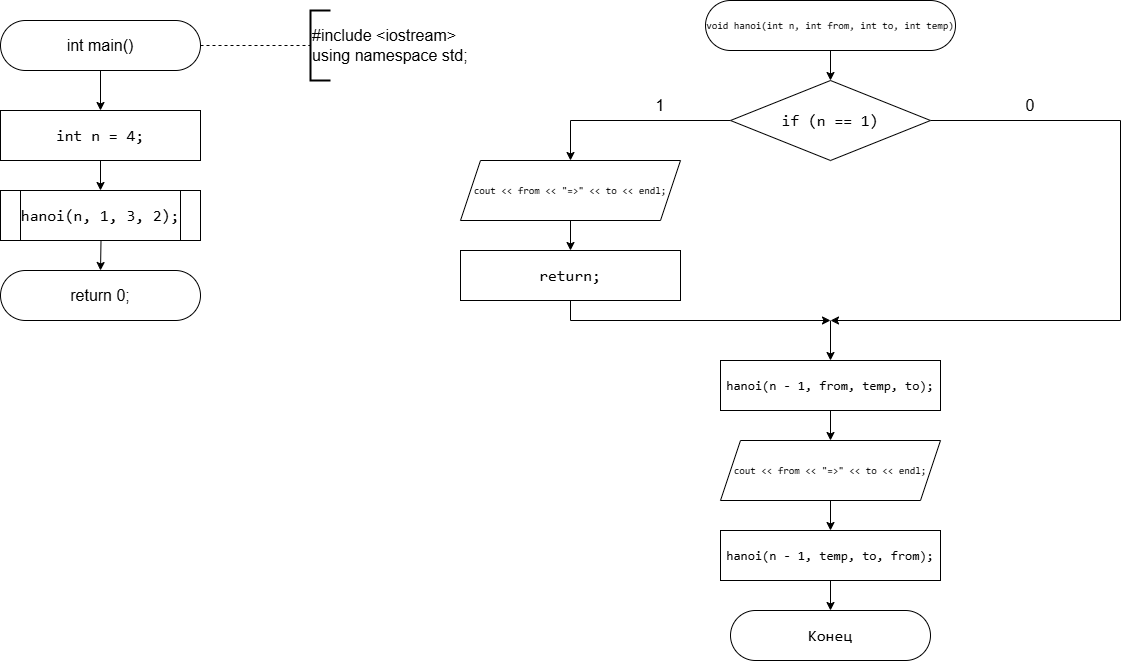

The diagram above was exported from draw.io. Its source (the exported page's mxGraphModel, read from the mxfile embedded in the PNG):
<mxGraphModel dx="1489" dy="803" grid="1" gridSize="10" guides="1" tooltips="1" connect="1" arrows="1" fold="1" page="1" pageScale="1" pageWidth="827" pageHeight="1169" background="#ffffff" math="0" shadow="0">
  <root>
    <mxCell id="0" />
    <mxCell id="1" parent="0" />
    <mxCell id="hB0lIIvVdErVKtxGj3Qo-1" edge="1" parent="1" source="hB0lIIvVdErVKtxGj3Qo-2" style="edgeStyle=orthogonalEdgeStyle;rounded=0;orthogonalLoop=1;jettySize=auto;html=1;" target="hB0lIIvVdErVKtxGj3Qo-7" value=" ">
      <mxGeometry relative="1" as="geometry" />
    </mxCell>
    <mxCell id="hB0lIIvVdErVKtxGj3Qo-2" parent="1" style="rounded=1;whiteSpace=wrap;html=1;fontSize=16;arcSize=50;" value="int main()" vertex="1">
      <mxGeometry height="50" width="200" y="20" as="geometry" />
    </mxCell>
    <mxCell id="hB0lIIvVdErVKtxGj3Qo-6" edge="1" parent="1" source="hB0lIIvVdErVKtxGj3Qo-7" style="edgeStyle=orthogonalEdgeStyle;rounded=0;orthogonalLoop=1;jettySize=auto;html=1;exitX=0.5;exitY=1;exitDx=0;exitDy=0;entryX=0.5;entryY=0;entryDx=0;entryDy=0;">
      <mxGeometry relative="1" as="geometry">
        <mxPoint x="100" y="189.9999999999999" as="targetPoint" />
      </mxGeometry>
    </mxCell>
    <mxCell id="hB0lIIvVdErVKtxGj3Qo-7" parent="1" style="rounded=0;whiteSpace=wrap;html=1;fontSize=11;labelBorderColor=none;labelBackgroundColor=none;fontColor=default;" value="&lt;div style=&quot;font-family: Consolas, &amp;quot;Courier New&amp;quot;, monospace; line-height: 22px; white-space: pre;&quot;&gt;&lt;div style=&quot;line-height: 22px;&quot;&gt;&lt;div style=&quot;font-size: 16px; line-height: 22px;&quot;&gt;&lt;span style=&quot;&quot;&gt;int&lt;/span&gt; &lt;span style=&quot;&quot;&gt;n&lt;/span&gt; &lt;span style=&quot;&quot;&gt;=&lt;/span&gt; &lt;span style=&quot;&quot;&gt;4&lt;/span&gt;;&lt;/div&gt;&lt;/div&gt;&lt;/div&gt;" vertex="1">
      <mxGeometry height="50" width="200" y="110" as="geometry" />
    </mxCell>
    <mxCell id="hB0lIIvVdErVKtxGj3Qo-13" parent="1" style="rounded=1;whiteSpace=wrap;html=1;fontSize=16;arcSize=50;" value="return 0;" vertex="1">
      <mxGeometry height="50" width="200" y="270" as="geometry" />
    </mxCell>
    <mxCell id="hB0lIIvVdErVKtxGj3Qo-14" edge="1" parent="1" source="hB0lIIvVdErVKtxGj3Qo-2" style="endArrow=none;dashed=1;html=1;rounded=0;entryX=0;entryY=0.5;entryDx=0;entryDy=0;entryPerimeter=0;exitX=1;exitY=0.5;exitDx=0;exitDy=0;" target="hB0lIIvVdErVKtxGj3Qo-15" value="">
      <mxGeometry height="50" relative="1" width="50" as="geometry">
        <mxPoint x="150" y="46" as="sourcePoint" />
        <mxPoint x="310" y="46" as="targetPoint" />
      </mxGeometry>
    </mxCell>
    <mxCell id="hB0lIIvVdErVKtxGj3Qo-15" parent="1" style="strokeWidth=2;html=1;shape=mxgraph.flowchart.annotation_1;align=left;pointerEvents=1;fontSize=16;" value="#include &amp;lt;iostream&amp;gt;&lt;div&gt;using namespace std;&lt;/div&gt;" vertex="1">
      <mxGeometry height="70" width="20" x="310" y="10" as="geometry" />
    </mxCell>
    <mxCell id="hB0lIIvVdErVKtxGj3Qo-53" edge="1" parent="1" source="hB0lIIvVdErVKtxGj3Qo-17" style="edgeStyle=orthogonalEdgeStyle;rounded=0;orthogonalLoop=1;jettySize=auto;html=1;" target="hB0lIIvVdErVKtxGj3Qo-52" value="">
      <mxGeometry relative="1" as="geometry" />
    </mxCell>
    <mxCell id="hB0lIIvVdErVKtxGj3Qo-17" parent="1" style="rounded=1;whiteSpace=wrap;html=1;fontSize=10;arcSize=50;labelBackgroundColor=none;fontColor=default;" value="&lt;div style=&quot;font-family: Consolas, &amp;quot;Courier New&amp;quot;, monospace; line-height: 22px; white-space: pre;&quot;&gt;&lt;div style=&quot;line-height: 22px;&quot;&gt;&lt;span style=&quot;&quot;&gt;void&lt;/span&gt; &lt;span style=&quot;&quot;&gt;hanoi&lt;/span&gt;(&lt;span style=&quot;&quot;&gt;int&lt;/span&gt; &lt;span style=&quot;&quot;&gt;n&lt;/span&gt;, &lt;span style=&quot;&quot;&gt;int&lt;/span&gt; &lt;span style=&quot;&quot;&gt;from&lt;/span&gt;, &lt;span style=&quot;&quot;&gt;int&lt;/span&gt; &lt;span style=&quot;&quot;&gt;to&lt;/span&gt;, &lt;span style=&quot;&quot;&gt;int&lt;/span&gt; &lt;span style=&quot;&quot;&gt;temp&lt;/span&gt;)&lt;/div&gt;&lt;/div&gt;" vertex="1">
      <mxGeometry height="50" width="250" x="705" as="geometry" />
    </mxCell>
    <mxCell id="hB0lIIvVdErVKtxGj3Qo-31" parent="1" style="rounded=1;whiteSpace=wrap;html=1;fontSize=16;arcSize=50;labelBackgroundColor=none;fontColor=default;" value="&lt;div style=&quot;font-family: Consolas, &amp;quot;Courier New&amp;quot;, monospace; line-height: 22px; white-space: pre;&quot;&gt;Конец&lt;/div&gt;" vertex="1">
      <mxGeometry height="50" width="200" x="730" y="610" as="geometry" />
    </mxCell>
    <mxCell id="hB0lIIvVdErVKtxGj3Qo-50" edge="1" parent="1" style="endArrow=classic;html=1;rounded=0;entryX=0.5;entryY=0;entryDx=0;entryDy=0;" target="hB0lIIvVdErVKtxGj3Qo-13" value="">
      <mxGeometry height="50" relative="1" width="50" as="geometry">
        <mxPoint x="100.5" y="240" as="sourcePoint" />
        <mxPoint x="100.5" y="270" as="targetPoint" />
      </mxGeometry>
    </mxCell>
    <mxCell id="hB0lIIvVdErVKtxGj3Qo-51" parent="1" style="shape=process;whiteSpace=wrap;html=1;backgroundOutline=1;labelBackgroundColor=none;fontColor=default;" value="&lt;div style=&quot;font-family: Consolas, &amp;quot;Courier New&amp;quot;, monospace; font-size: 16px; line-height: 22px; white-space: pre;&quot;&gt;&lt;span style=&quot;&quot;&gt;hanoi&lt;/span&gt;(&lt;span style=&quot;&quot;&gt;n&lt;/span&gt;, &lt;span style=&quot;&quot;&gt;1&lt;/span&gt;, &lt;span style=&quot;&quot;&gt;3&lt;/span&gt;, &lt;span style=&quot;&quot;&gt;2&lt;/span&gt;);&lt;/div&gt;" vertex="1">
      <mxGeometry height="50" width="200" y="190" as="geometry" />
    </mxCell>
    <mxCell id="hB0lIIvVdErVKtxGj3Qo-55" edge="1" parent="1" source="hB0lIIvVdErVKtxGj3Qo-52" style="edgeStyle=orthogonalEdgeStyle;rounded=0;orthogonalLoop=1;jettySize=auto;html=1;exitX=0;exitY=0.5;exitDx=0;exitDy=0;entryX=0.5;entryY=0;entryDx=0;entryDy=0;" target="hB0lIIvVdErVKtxGj3Qo-54">
      <mxGeometry relative="1" as="geometry" />
    </mxCell>
    <mxCell id="hB0lIIvVdErVKtxGj3Qo-60" edge="1" parent="1" source="hB0lIIvVdErVKtxGj3Qo-52" style="edgeStyle=orthogonalEdgeStyle;rounded=0;orthogonalLoop=1;jettySize=auto;html=1;exitX=1;exitY=0.5;exitDx=0;exitDy=0;">
      <mxGeometry relative="1" as="geometry">
        <Array as="points">
          <mxPoint x="1120" y="120" />
          <mxPoint x="1120" y="320" />
        </Array>
        <mxPoint x="830" y="320" as="targetPoint" />
      </mxGeometry>
    </mxCell>
    <mxCell id="hB0lIIvVdErVKtxGj3Qo-52" parent="1" style="rhombus;whiteSpace=wrap;html=1;labelBackgroundColor=none;fontColor=default;" value="&lt;div style=&quot;font-family: Consolas, &amp;quot;Courier New&amp;quot;, monospace; font-size: 16px; line-height: 22px; white-space: pre;&quot;&gt;&lt;span style=&quot;&quot;&gt;if&lt;/span&gt; (&lt;span style=&quot;&quot;&gt;n&lt;/span&gt; &lt;span style=&quot;&quot;&gt;==&lt;/span&gt; &lt;span style=&quot;&quot;&gt;1&lt;/span&gt;)&lt;/div&gt;" vertex="1">
      <mxGeometry height="80" width="200" x="730" y="80" as="geometry" />
    </mxCell>
    <mxCell id="hB0lIIvVdErVKtxGj3Qo-58" edge="1" parent="1" source="hB0lIIvVdErVKtxGj3Qo-54" style="edgeStyle=orthogonalEdgeStyle;rounded=0;orthogonalLoop=1;jettySize=auto;html=1;" target="hB0lIIvVdErVKtxGj3Qo-57" value="">
      <mxGeometry relative="1" as="geometry" />
    </mxCell>
    <mxCell id="hB0lIIvVdErVKtxGj3Qo-54" parent="1" style="shape=parallelogram;perimeter=parallelogramPerimeter;whiteSpace=wrap;html=1;fixedSize=1;fontSize=10;labelBackgroundColor=none;fontColor=default;" value="&lt;div style=&quot;font-family: Consolas, &amp;quot;Courier New&amp;quot;, monospace; line-height: 22px; white-space: pre;&quot;&gt;&lt;span style=&quot;&quot;&gt;cout&lt;/span&gt; &lt;span style=&quot;&quot;&gt;&amp;lt;&amp;lt;&lt;/span&gt; &lt;span style=&quot;&quot;&gt;from&lt;/span&gt; &lt;span style=&quot;&quot;&gt;&amp;lt;&amp;lt;&lt;/span&gt; &lt;span style=&quot;&quot;&gt;&quot;=&amp;gt;&quot;&lt;/span&gt; &lt;span style=&quot;&quot;&gt;&amp;lt;&amp;lt;&lt;/span&gt; &lt;span style=&quot;&quot;&gt;to&lt;/span&gt; &lt;span style=&quot;&quot;&gt;&amp;lt;&amp;lt;&lt;/span&gt; &lt;span style=&quot;&quot;&gt;endl&lt;/span&gt;;&lt;/div&gt;" vertex="1">
      <mxGeometry height="60" width="220" x="460" y="160" as="geometry" />
    </mxCell>
    <mxCell id="hB0lIIvVdErVKtxGj3Qo-56" parent="1" style="text;html=1;whiteSpace=wrap;strokeColor=none;fillColor=none;align=center;verticalAlign=middle;rounded=0;fontSize=16;" value="1" vertex="1">
      <mxGeometry height="30" width="60" x="630" y="90" as="geometry" />
    </mxCell>
    <mxCell id="hB0lIIvVdErVKtxGj3Qo-59" edge="1" parent="1" source="hB0lIIvVdErVKtxGj3Qo-57" style="edgeStyle=orthogonalEdgeStyle;rounded=0;orthogonalLoop=1;jettySize=auto;html=1;exitX=0.5;exitY=1;exitDx=0;exitDy=0;">
      <mxGeometry relative="1" as="geometry">
        <Array as="points">
          <mxPoint x="570" y="320" />
        </Array>
        <mxPoint x="830" y="320" as="targetPoint" />
      </mxGeometry>
    </mxCell>
    <mxCell id="hB0lIIvVdErVKtxGj3Qo-57" parent="1" style="rounded=0;whiteSpace=wrap;html=1;labelBackgroundColor=none;fontColor=default;" value="&lt;div style=&quot;font-family: Consolas, &amp;quot;Courier New&amp;quot;, monospace; font-size: 16px; line-height: 22px; white-space: pre;&quot;&gt;&lt;span style=&quot;&quot;&gt;return&lt;/span&gt;;&lt;/div&gt;" vertex="1">
      <mxGeometry height="50" width="220" x="460" y="250" as="geometry" />
    </mxCell>
    <mxCell id="hB0lIIvVdErVKtxGj3Qo-61" parent="1" style="text;html=1;whiteSpace=wrap;strokeColor=none;fillColor=none;align=center;verticalAlign=middle;rounded=0;fontSize=16;" value="0" vertex="1">
      <mxGeometry height="30" width="60" x="1000" y="90" as="geometry" />
    </mxCell>
    <mxCell id="hB0lIIvVdErVKtxGj3Qo-65" edge="1" parent="1" source="hB0lIIvVdErVKtxGj3Qo-62" style="edgeStyle=orthogonalEdgeStyle;rounded=0;orthogonalLoop=1;jettySize=auto;html=1;" target="hB0lIIvVdErVKtxGj3Qo-64" value="">
      <mxGeometry relative="1" as="geometry" />
    </mxCell>
    <mxCell id="hB0lIIvVdErVKtxGj3Qo-62" parent="1" style="rounded=0;whiteSpace=wrap;html=1;labelBackgroundColor=none;fontColor=default;fontSize=13;" value="&lt;div style=&quot;font-family: Consolas, &amp;quot;Courier New&amp;quot;, monospace; line-height: 22px; white-space: pre;&quot;&gt;&lt;div style=&quot;line-height: 22px;&quot;&gt;&lt;span style=&quot;&quot;&gt;hanoi&lt;/span&gt;(&lt;span style=&quot;&quot;&gt;n&lt;/span&gt; &lt;span style=&quot;&quot;&gt;-&lt;/span&gt; &lt;span style=&quot;&quot;&gt;1&lt;/span&gt;, &lt;span style=&quot;&quot;&gt;from&lt;/span&gt;, &lt;span style=&quot;&quot;&gt;temp&lt;/span&gt;, &lt;span style=&quot;&quot;&gt;to&lt;/span&gt;);&lt;/div&gt;&lt;/div&gt;" vertex="1">
      <mxGeometry height="50" width="220" x="720" y="360" as="geometry" />
    </mxCell>
    <mxCell id="hB0lIIvVdErVKtxGj3Qo-63" edge="1" parent="1" style="endArrow=classic;html=1;rounded=0;entryX=0.5;entryY=0;entryDx=0;entryDy=0;" target="hB0lIIvVdErVKtxGj3Qo-62" value="">
      <mxGeometry height="50" relative="1" width="50" as="geometry">
        <mxPoint x="830" y="320" as="sourcePoint" />
        <mxPoint x="760" y="400" as="targetPoint" />
      </mxGeometry>
    </mxCell>
    <mxCell id="hB0lIIvVdErVKtxGj3Qo-67" edge="1" parent="1" source="hB0lIIvVdErVKtxGj3Qo-64" style="edgeStyle=orthogonalEdgeStyle;rounded=0;orthogonalLoop=1;jettySize=auto;html=1;" target="hB0lIIvVdErVKtxGj3Qo-66" value="">
      <mxGeometry relative="1" as="geometry" />
    </mxCell>
    <mxCell id="hB0lIIvVdErVKtxGj3Qo-64" parent="1" style="shape=parallelogram;perimeter=parallelogramPerimeter;whiteSpace=wrap;html=1;fixedSize=1;fontSize=10;labelBackgroundColor=none;fontColor=default;" value="&lt;div style=&quot;font-family: Consolas, &amp;quot;Courier New&amp;quot;, monospace; line-height: 22px; white-space: pre;&quot;&gt;&lt;div style=&quot;line-height: 22px;&quot;&gt;&lt;span style=&quot;&quot;&gt;cout&lt;/span&gt; &lt;span style=&quot;&quot;&gt;&amp;lt;&amp;lt;&lt;/span&gt; &lt;span style=&quot;&quot;&gt;from&lt;/span&gt; &lt;span style=&quot;&quot;&gt;&amp;lt;&amp;lt;&lt;/span&gt; &lt;span style=&quot;&quot;&gt;&quot;=&amp;gt;&quot;&lt;/span&gt; &lt;span style=&quot;&quot;&gt;&amp;lt;&amp;lt;&lt;/span&gt; &lt;span style=&quot;&quot;&gt;to&lt;/span&gt; &lt;span style=&quot;&quot;&gt;&amp;lt;&amp;lt;&lt;/span&gt; &lt;span style=&quot;&quot;&gt;endl&lt;/span&gt;;&lt;/div&gt;&lt;/div&gt;" vertex="1">
      <mxGeometry height="60" width="220" x="720" y="440" as="geometry" />
    </mxCell>
    <mxCell id="hB0lIIvVdErVKtxGj3Qo-68" edge="1" parent="1" source="hB0lIIvVdErVKtxGj3Qo-66" style="edgeStyle=orthogonalEdgeStyle;rounded=0;orthogonalLoop=1;jettySize=auto;html=1;" target="hB0lIIvVdErVKtxGj3Qo-31" value="">
      <mxGeometry relative="1" as="geometry" />
    </mxCell>
    <mxCell id="hB0lIIvVdErVKtxGj3Qo-66" parent="1" style="rounded=0;whiteSpace=wrap;html=1;labelBackgroundColor=none;fontColor=default;fontSize=13;" value="&lt;div style=&quot;font-family: Consolas, &amp;quot;Courier New&amp;quot;, monospace; line-height: 22px; white-space: pre;&quot;&gt;&lt;div style=&quot;line-height: 22px;&quot;&gt;&lt;span style=&quot;&quot;&gt;hanoi&lt;/span&gt;(&lt;span style=&quot;&quot;&gt;n&lt;/span&gt; &lt;span style=&quot;&quot;&gt;-&lt;/span&gt; &lt;span style=&quot;&quot;&gt;1&lt;/span&gt;, &lt;span style=&quot;&quot;&gt;temp&lt;/span&gt;, &lt;span style=&quot;&quot;&gt;to&lt;/span&gt;, &lt;span style=&quot;&quot;&gt;from&lt;/span&gt;);&lt;/div&gt;&lt;/div&gt;" vertex="1">
      <mxGeometry height="50" width="220" x="720" y="530" as="geometry" />
    </mxCell>
  </root>
</mxGraphModel>